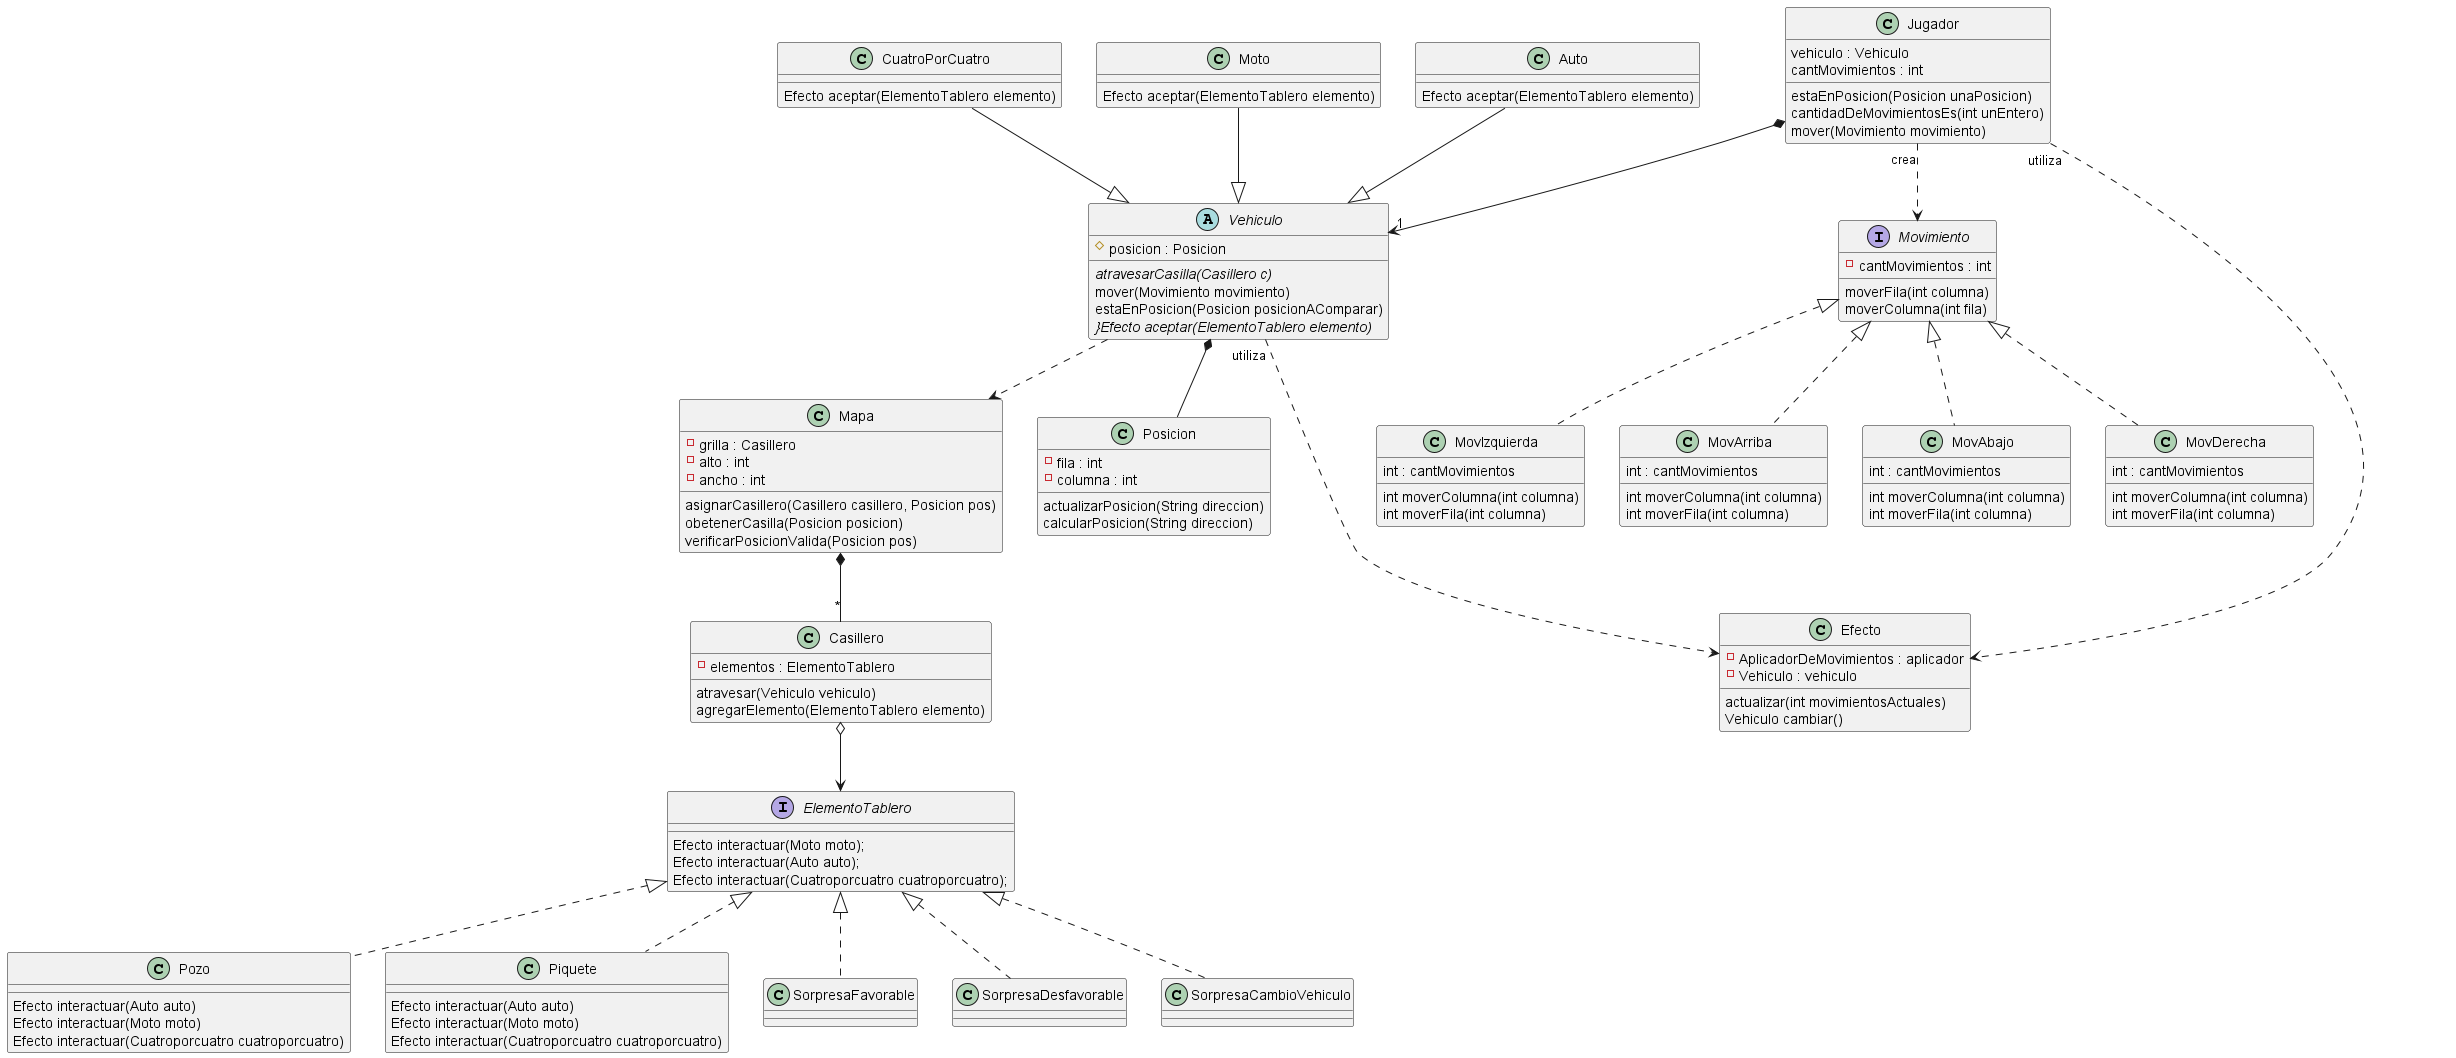

The diagram above was rendered by PlantUML. Its source (embedded in the PNG):
@startuml
'https://plantuml.com/class-diagram'
abstract class Vehiculo{
    # posicion : Posicion
    {abstract}atravesarCasilla(Casillero c)
    mover(Movimiento movimiento)
    estaEnPosicion(Posicion posicionAComparar)
    {abstract}}Efecto aceptar(ElementoTablero elemento)
}
class CuatroPorCuatro{
    Efecto aceptar(ElementoTablero elemento)
}
class Moto{
    Efecto aceptar(ElementoTablero elemento)
}
class Auto{
    Efecto aceptar(ElementoTablero elemento)
}
class Posicion{
    - fila : int
    - columna : int
    actualizarPosicion(String direccion)
    calcularPosicion(String direccion)
}

class Casillero{
    - elementos : ElementoTablero
    atravesar(Vehiculo vehiculo)
    agregarElemento(ElementoTablero elemento)
}

class Efecto{
    - AplicadorDeMovimientos : aplicador
    - Vehiculo : vehiculo
    actualizar(int movimientosActuales)
    Vehiculo cambiar()
}

class Mapa{
    - grilla : Casillero
    - alto : int
    - ancho : int
    asignarCasillero(Casillero casillero, Posicion pos)
    obetenerCasilla(Posicion posicion)
    verificarPosicionValida(Posicion pos)
}

interface ElementoTablero{
    Efecto interactuar(Moto moto);
    Efecto interactuar(Auto auto);
    Efecto interactuar(Cuatroporcuatro cuatroporcuatro);
}

class Pozo implements ElementoTablero{
    Efecto interactuar(Auto auto)
    Efecto interactuar(Moto moto)
    Efecto interactuar(Cuatroporcuatro cuatroporcuatro)
}
class Piquete implements ElementoTablero{
    Efecto interactuar(Auto auto)
    Efecto interactuar(Moto moto)
    Efecto interactuar(Cuatroporcuatro cuatroporcuatro)
}

class SorpresaFavorable implements ElementoTablero{
}
class SorpresaDesfavorable implements ElementoTablero{
}
class SorpresaCambioVehiculo implements ElementoTablero{
}

interface Movimiento{
    - cantMovimientos : int
    moverFila(int columna)
    moverColumna(int fila)
}
class MovArriba implements Movimiento{
    int : cantMovimientos
    int moverColumna(int columna)
    int moverFila(int columna)
}
class MovAbajo implements Movimiento{
    int : cantMovimientos
    int moverColumna(int columna)
    int moverFila(int columna)
}
class MovDerecha implements Movimiento{
    int : cantMovimientos
    int moverColumna(int columna)
    int moverFila(int columna)
}
class MovIzquierda implements Movimiento{
    int : cantMovimientos
    int moverColumna(int columna)
    int moverFila(int columna)
}

class Jugador{
    vehiculo : Vehiculo
    cantMovimientos : int
    estaEnPosicion(Posicion unaPosicion)
    cantidadDeMovimientosEs(int unEntero)
    mover(Movimiento movimiento)
}

Mapa *--"*" Casillero
Moto --|> Vehiculo
Auto --|> Vehiculo
CuatroPorCuatro --|> Vehiculo
Vehiculo ..> Mapa
Vehiculo *--Posicion

Jugador "crea"..> Movimiento

Casillero o--> ElementoTablero
Jugador *-->"1" Vehiculo
Jugador "utiliza"..> Efecto
Vehiculo "utiliza"..->Efecto
@enduml